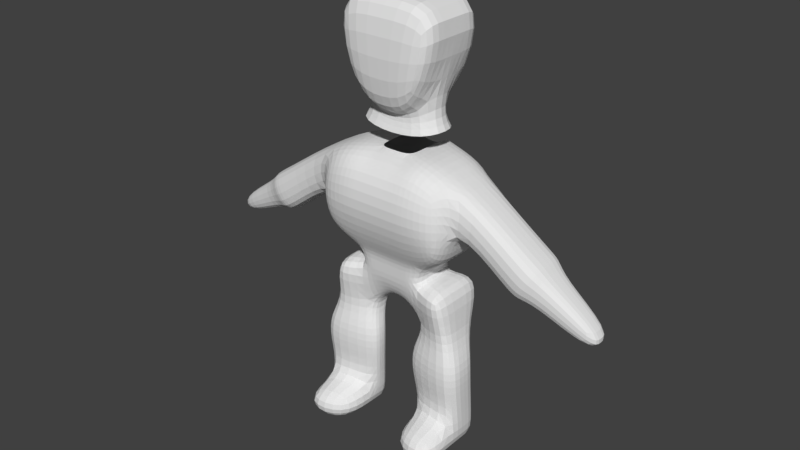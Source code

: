 # Source: Ape.blend  (saved by Blender 2.79.0; exported with 4.5.12 LTS)
import bpy
from mathutils import Matrix  # noqa: F401  (used for matrix-valued properties, if any)

bpy.ops.wm.read_factory_settings(use_empty=True)
scene = bpy.context.scene
scene.name = 'Scene'

# ---- collections
col_collection_1 = bpy.data.collections.new('Collection 1'); scene.collection.children.link(col_collection_1)

# ---- materials (node trees are filled in below, after node groups)
mat_material = bpy.data.materials.new('Material')
mat_material.alpha_threshold = 0.0
mat_material.use_transparent_shadow = False
mat_material.roughness = 0.5
mat_material.line_color = (0.0, 0.0, 0.0, 1.0)

# ---- material node trees

# ---- world
world_world = bpy.data.worlds.new('World'); scene.world = world_world
world_world.color = (0.05088, 0.05088, 0.05088)
world_world.use_sun_shadow = False
world_world.sun_shadow_jitter_overblur = 0.0
world_world.cycles.sampling_method = 'MANUAL'

# ---- meshes
me_cube_001 = bpy.data.meshes.new('Cube.001')
me_cube_001.from_pydata([(-0.615, -0.7982, -0.8496), (-1.217, -0.7982, 1.0), (-0.615, 0.7982, -0.8496), (-1.217, 0.7982, 1.0), (0.0, 0.7982, -1.0), (0.0, 0.7982, 1.0), (0.0, -0.7982, -1.0), (0.0, -0.7982, 1.0), (-0.615, 0.2661, -0.8496), (-0.615, -0.2661, -0.8496), (-1.217, -0.2661, 1.0), (-1.217, 0.2661, 1.0), (0.0, 0.2661, 1.0), (0.0, -0.2661, 1.0), (0.0, 0.2661, -1.0), (0.0, -0.2661, -1.0), (-0.8377, 0.4227, -1.242), (-0.8377, -0.439, -1.242), (0.0, 0.4227, -1.392), (0.0, -0.439, -1.392)], [], [(8, 11, 3, 2), (6, 7, 1, 0), (13, 10, 1, 7), (9, 15, 6, 0), (2, 3, 5, 4), (2, 4, 14, 8), (15, 9, 17, 19), (5, 3, 11, 12), (12, 11, 10, 13), (0, 1, 10, 9), (9, 10, 11, 8), (8, 14, 18, 16), (9, 8, 16, 17)])
me_cube_001.use_remesh_preserve_volume = False
me_cube_001.use_remesh_preserve_attributes = False
me_cube_001.use_mirror_vertex_groups = False
me_cube_001.update()
me_cube = bpy.data.meshes.new('Cube')
me_cube.from_pydata([(-0.5, -0.5, -1.0), (-0.5, -0.5, 1.0), (-0.5, -1.0, 0.0), (-0.8965, 0.5, -0.006479), (-0.5, 1.0, 0.0), (-0.8965, -0.5, -0.00648), (-0.5, 0.5, 1.0), (-0.5, 0.5, -1.0), (-0.5, 0.875, -0.75), (-0.4836, -0.6992, -0.7413), (-0.875, 0.5, -0.75), (-0.875, -0.875, 0.0), (-0.875, 0.875, 0.0), (-0.5, 0.875, 0.75), (-0.5, -0.875, 0.75), (-0.9785, 0.5, 0.7565), (-0.875, -0.5, -0.75), (-0.9785, -0.5, 0.7565), (-0.8965, 2.393e-07, -0.00648), (-0.5, 2.086e-07, -1.0), (-0.5, 0.0, 1.0), (1.192e-07, 0.5, -1.0), (2.086e-07, 1.0, 0.0), (0.0, -1.0, 0.0), (0.0, -0.3247, 1.0), (0.0, -0.5, -1.0), (-0.7778, -0.7778, -0.5556), (-0.7778, 0.7778, -0.5556), (-0.7778, -0.7778, 0.5556), (-0.7778, 0.7778, 0.5556), (-0.875, 2.57e-07, -0.75), (-0.9785, 1.481e-07, 0.7565), (1.714e-07, 0.875, -0.75), (0.0, -0.6992, -0.7413), (1.863e-07, 0.875, 0.75), (0.0, -0.875, 0.75), (-0.8448, 0.4575, -2.231), (0.0, -0.5199, -1.45), (-0.23, -0.5, -1.0), (-0.23, -0.3247, 1.0), (-0.23, -1.0, 0.0), (-0.23, 1.0, 0.0), (-0.23, 0.7601, 1.0), (-0.23, 0.5, -1.0), (-0.23, 0.875, -0.75), (-0.2136, -0.6992, -0.7413), (-0.23, 0.875, 0.75), (-0.23, -0.875, 0.75), (-0.3818, 2.038e-07, -1.423), (-0.23, -9.656e-08, 1.0), (-0.1308, -0.3001, -1.901), (0.0, -0.3001, -1.901), (-0.4166, -0.2966, -2.245), (-0.4166, -0.03203, -2.245), (-0.1308, 0.3001, -1.901), (0.0, 0.3001, -1.901), (-0.4166, 0.2325, -2.245), (-0.1308, 1.603e-07, -1.901), (0.0, 1.356e-07, -1.901), (-0.3818, 0.5199, -1.423), (-0.1681, 0.5199, -1.45), (0.06635, 0.5199, -1.45), (-0.3818, -0.5199, -1.423), (-0.1681, -0.5199, -1.45), (-1.598, 0.5, -0.8418), (-1.598, 9.764e-07, -0.8418), (-1.856, 0.5, -0.1701), (-1.598, -0.5, -0.8418), (-1.856, -0.5, -0.1701), (-1.856, 8.975e-07, -0.1701), (-1.749, 0.5, -0.9688), (-1.749, 1.096e-06, -0.9688), (-2.007, 0.5, -0.2972), (-1.749, -0.5, -0.9688), (-2.007, -0.5, -0.2972), (-2.007, 1.017e-06, -0.2972), (-1.938, 0.3481, -0.9933), (-1.938, 1.2e-06, -0.9933), (-2.117, 0.3481, -0.5257), (-1.938, -0.3481, -0.9933), (-2.117, -0.3481, -0.5257), (-2.117, 1.145e-06, -0.5257), (-2.679, 0.2397, -1.522), (-2.679, 1.665e-06, -1.522), (-2.802, 0.2397, -1.2), (-2.679, -0.2397, -1.522), (-2.802, -0.2397, -1.2), (-2.802, 1.627e-06, -1.2), (0.0, -1.698e-07, 1.612), (-0.8539, 0.9621, -1.252), (-0.8448, -0.03203, -2.231), (-0.8539, 3.358e-07, -1.252), (-0.8448, -0.5216, -2.231), (-0.8539, -0.9621, -1.252), (-0.2679, -0.4795, -2.742), (-0.2679, -0.2277, -2.742), (-0.2679, 0.02413, -2.742), (-1.019, -0.6936, -2.717), (-1.019, -0.2277, -2.717), (-1.019, 0.2383, -2.717), (-0.2754, -0.4795, -3.257), (-0.2754, -0.2277, -3.257), (-0.2754, 0.02413, -3.257), (-1.027, -0.6936, -3.233), (-1.027, -0.2277, -3.233), (-1.027, 0.2383, -3.233), (-0.3466, -0.3189, -3.998), (-0.3466, -0.09814, -3.998), (-0.3466, 0.1226, -3.998), (-1.005, -0.5066, -3.977), (-1.005, -0.09814, -3.977), (-1.005, 0.3103, -3.977), (-0.356, -0.3189, -4.646), (-0.356, -0.09814, -4.646), (-0.356, 0.1226, -4.646), (-1.015, -0.5066, -4.625), (-1.015, -0.09814, -4.625), (-1.015, 0.3103, -4.625), (-0.3613, -1.177, -4.004), (-1.02, -1.365, -3.983), (-0.3708, -1.177, -4.652), (-1.029, -1.365, -4.63)], [], [(38, 0, 62, 63), (38, 25, 33, 45), (0, 9, 26, 16), (0, 16, 30, 19), (1, 20, 31, 17), (1, 17, 28, 14), (39, 47, 35, 24), (40, 45, 33, 23), (40, 23, 35, 47), (2, 14, 28, 11), (2, 11, 26, 9), (3, 10, 30, 18), (3, 18, 65, 64), (3, 15, 29, 12), (3, 12, 27, 10), (41, 46, 34, 22), (41, 22, 32, 44), (4, 8, 27, 12), (4, 12, 29, 13), (5, 16, 26, 11), (5, 11, 28, 17), (17, 31, 69, 68), (5, 18, 30, 16), (6, 13, 29, 15), (6, 15, 31, 20), (43, 44, 32, 21), (25, 38, 63, 37), (7, 19, 30, 10), (7, 10, 27, 8), (53, 52, 94, 95), (7, 8, 44, 43), (6, 20, 49, 42), (6, 42, 46, 13), (4, 41, 44, 8), (4, 13, 46, 41), (2, 40, 47, 14), (2, 9, 45, 40), (1, 14, 47, 39), (1, 39, 49, 20), (0, 38, 45, 9), (59, 60, 54, 56), (50, 57, 58, 51), (54, 55, 58, 57), (56, 54, 57, 53), (52, 53, 57, 50), (48, 59, 89, 91), (60, 61, 55, 54), (63, 62, 52, 50), (37, 63, 50, 51), (43, 21, 61, 60), (0, 19, 48, 62), (7, 43, 60, 59), (19, 7, 59, 48), (67, 68, 74, 73), (69, 66, 72, 75), (5, 17, 68, 67), (31, 15, 66, 69), (15, 3, 64, 66), (18, 5, 67, 65), (71, 73, 79, 77), (74, 75, 81, 80), (64, 65, 71, 70), (68, 69, 75, 74), (65, 67, 73, 71), (66, 64, 70, 72), (79, 80, 86, 85), (81, 78, 84, 87), (72, 70, 76, 78), (75, 72, 78, 81), (73, 74, 80, 79), (70, 71, 77, 76), (82, 83, 87, 84), (85, 86, 87, 83), (76, 77, 83, 82), (80, 81, 87, 86), (77, 79, 85, 83), (78, 76, 82, 84), (91, 89, 36, 90), (93, 91, 90, 92), (62, 48, 91, 93), (56, 53, 95, 96), (59, 56, 36, 89), (52, 62, 93, 92), (98, 99, 105, 104), (99, 96, 102, 105), (92, 90, 98, 97), (52, 92, 97, 94), (36, 56, 96, 99), (90, 36, 99, 98), (103, 104, 110, 109), (100, 103, 109, 106), (96, 95, 101, 102), (94, 97, 103, 100), (97, 98, 104, 103), (95, 94, 100, 101), (110, 111, 117, 116), (111, 108, 114, 117), (101, 100, 106, 107), (105, 102, 108, 111), (104, 105, 111, 110), (102, 101, 107, 108), (114, 113, 116, 117), (113, 112, 115, 116), (108, 107, 113, 114), (112, 106, 118, 120), (109, 110, 116, 115), (107, 106, 112, 113), (118, 119, 121, 120), (106, 109, 119, 118), (109, 115, 121, 119), (115, 112, 120, 121)])
me_cube.materials.append(mat_material)
me_cube.use_remesh_preserve_volume = False
me_cube.use_remesh_preserve_attributes = False
me_cube.use_mirror_vertex_groups = False
me_cube.update()

# ---- objects
ob_cube_001 = bpy.data.objects.new('Cube.001', me_cube_001)
ob_cube = bpy.data.objects.new('Cube', me_cube)

# ---- transforms, parenting, visibility, modifiers, constraints
ob_cube_001.location = (0.01617, 0.02156, 2.703)
ob_cube_001.lineart.crease_threshold = 0.0
_m = ob_cube_001.modifiers.new('Mirror', 'MIRROR')
_m.use_clip = True
_m = ob_cube_001.modifiers.new('Subsurf', 'SUBSURF')
_m.uv_smooth = 'PRESERVE_CORNERS'
_m.quality = 2
_m.show_only_control_edges = False
ob_cube.location = (0.0, 0.0, 0.0)
ob_cube.scale = (1.484, 1.0, 1.0)
ob_cube.lock_rotations_4d = False
ob_cube.empty_display_type = 'ARROWS'
ob_cube.lineart.crease_threshold = 0.0
_m = ob_cube.modifiers.new('Mirror', 'MIRROR')
_m.use_clip = True
_m = ob_cube.modifiers.new('Subsurf', 'SUBSURF')
_m.uv_smooth = 'PRESERVE_CORNERS'
_m.quality = 2
_m.show_only_control_edges = False

# ---- collection membership
col_collection_1.objects.link(ob_cube_001)
col_collection_1.objects.link(ob_cube)

# ---- scene / render settings (as saved in the file)
scene.frame_start = 1; scene.frame_end = 250; scene.frame_set(1)
scene.render.engine = 'BLENDER_EEVEE_NEXT'
scene.render.resolution_percentage = 50
scene.render.dither_intensity = 0.0
scene.cycles.use_denoising = False
scene.cycles.samples = 128
scene.cycles.sampling_pattern = 'TABULATED_SOBOL'
scene.cycles.use_adaptive_sampling = False
scene.cycles.use_light_tree = False
scene.cycles.blur_glossy = 0.0
scene.cycles.sample_clamp_indirect = 0.0
scene.view_settings.view_transform = 'Standard'
bpy.context.view_layer.update()

# ---- added for rendering (the .blend has no active camera and no usable light): camera, sun
cam_auto = bpy.data.cameras.new('AutoCamera')
cam_auto.lens = 50.0
cam_auto.sensor_width = 36.0
cam_auto.clip_end = 1000.0
ob_auto_camera = bpy.data.objects.new('AutoCamera', cam_auto)
scene.collection.objects.link(ob_auto_camera)
ob_auto_camera.location = (11.1227, -13.5297, 8.42369)
ob_auto_camera.rotation_euler = (1.09748, -7.21219e-08, 0.694738)
scene.camera = ob_auto_camera
light_auto_sun = bpy.data.lights.new('AutoSun', 'SUN')
light_auto_sun.energy = 3.0
light_auto_sun.angle = 0.0523599
ob_auto_sun = bpy.data.objects.new('AutoSun', light_auto_sun)
scene.collection.objects.link(ob_auto_sun)
ob_auto_sun.rotation_euler = (0.872665, 0.174533, 0.523599)
bpy.context.view_layer.update()
